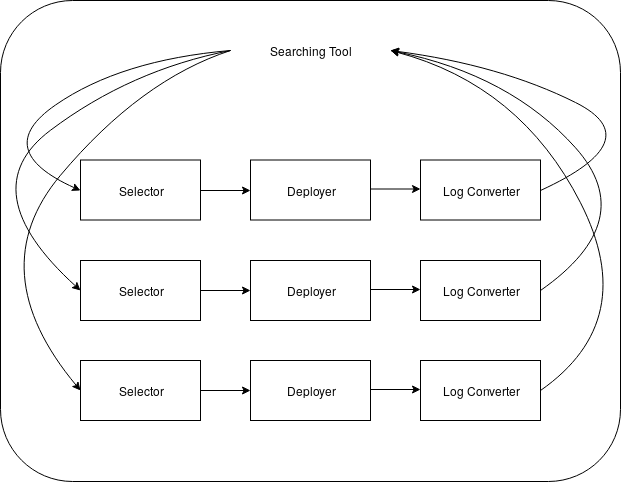

The diagram above was exported from draw.io. Its source (the exported page's mxGraphModel, read from the mxfile embedded in the PNG):
<mxGraphModel dx="941" dy="710" grid="1" gridSize="10" guides="1" tooltips="1" connect="1" arrows="1" fold="1" page="1" pageScale="1" pageWidth="1169" pageHeight="827" math="0" shadow="0">
  <root>
    <mxCell id="0" />
    <mxCell id="1" parent="0" />
    <mxCell id="UVcUTaHlGL9d1BSu6OAA-1" value="" style="rounded=1;whiteSpace=wrap;html=1;" parent="1" vertex="1">
      <mxGeometry x="160" y="110" width="620" height="481" as="geometry" />
    </mxCell>
    <mxCell id="UVcUTaHlGL9d1BSu6OAA-2" value="&lt;div&gt;Searching Tool&lt;/div&gt;" style="text;html=1;strokeColor=none;fillColor=none;align=center;verticalAlign=middle;whiteSpace=wrap;rounded=0;" parent="1" vertex="1">
      <mxGeometry x="390" y="144.5" width="160" height="30" as="geometry" />
    </mxCell>
    <mxCell id="UVcUTaHlGL9d1BSu6OAA-3" value="&lt;div&gt;Selector&lt;/div&gt;" style="rounded=0;whiteSpace=wrap;html=1;" parent="1" vertex="1">
      <mxGeometry x="240" y="269.5" width="120" height="60" as="geometry" />
    </mxCell>
    <mxCell id="UVcUTaHlGL9d1BSu6OAA-4" value="" style="curved=1;endArrow=classic;html=1;entryX=0;entryY=0.5;entryDx=0;entryDy=0;exitX=0;exitY=0.5;exitDx=0;exitDy=0;" parent="1" source="UVcUTaHlGL9d1BSu6OAA-2" target="UVcUTaHlGL9d1BSu6OAA-3" edge="1">
      <mxGeometry width="50" height="50" relative="1" as="geometry">
        <mxPoint x="280" y="224.5" as="sourcePoint" />
        <mxPoint x="330" y="174.5" as="targetPoint" />
        <Array as="points">
          <mxPoint x="280" y="169.5" />
          <mxPoint x="150" y="259.5" />
        </Array>
      </mxGeometry>
    </mxCell>
    <mxCell id="UVcUTaHlGL9d1BSu6OAA-5" value="Deployer" style="rounded=0;whiteSpace=wrap;html=1;" parent="1" vertex="1">
      <mxGeometry x="410" y="269.5" width="120" height="60" as="geometry" />
    </mxCell>
    <mxCell id="UVcUTaHlGL9d1BSu6OAA-6" value="Log Converter" style="rounded=0;whiteSpace=wrap;html=1;" parent="1" vertex="1">
      <mxGeometry x="580" y="269.5" width="120" height="60" as="geometry" />
    </mxCell>
    <mxCell id="UVcUTaHlGL9d1BSu6OAA-7" value="" style="endArrow=classic;html=1;exitX=1;exitY=0.5;exitDx=0;exitDy=0;entryX=0;entryY=0.5;entryDx=0;entryDy=0;" parent="1" source="UVcUTaHlGL9d1BSu6OAA-3" target="UVcUTaHlGL9d1BSu6OAA-5" edge="1">
      <mxGeometry width="50" height="50" relative="1" as="geometry">
        <mxPoint x="360" y="324.5" as="sourcePoint" />
        <mxPoint x="410" y="274.5" as="targetPoint" />
      </mxGeometry>
    </mxCell>
    <mxCell id="UVcUTaHlGL9d1BSu6OAA-8" value="" style="endArrow=classic;html=1;exitX=1;exitY=0.5;exitDx=0;exitDy=0;entryX=0;entryY=0.5;entryDx=0;entryDy=0;" parent="1" edge="1">
      <mxGeometry width="50" height="50" relative="1" as="geometry">
        <mxPoint x="530" y="298.5" as="sourcePoint" />
        <mxPoint x="580" y="298.5" as="targetPoint" />
      </mxGeometry>
    </mxCell>
    <mxCell id="UVcUTaHlGL9d1BSu6OAA-9" value="" style="curved=1;endArrow=classic;html=1;exitX=1;exitY=0.5;exitDx=0;exitDy=0;entryX=1;entryY=0.5;entryDx=0;entryDy=0;" parent="1" source="UVcUTaHlGL9d1BSu6OAA-6" target="UVcUTaHlGL9d1BSu6OAA-2" edge="1">
      <mxGeometry width="50" height="50" relative="1" as="geometry">
        <mxPoint x="660" y="224.5" as="sourcePoint" />
        <mxPoint x="710" y="174.5" as="targetPoint" />
        <Array as="points">
          <mxPoint x="810" y="249.5" />
          <mxPoint x="660" y="174.5" />
        </Array>
      </mxGeometry>
    </mxCell>
    <mxCell id="UVcUTaHlGL9d1BSu6OAA-10" style="edgeStyle=orthogonalEdgeStyle;rounded=0;orthogonalLoop=1;jettySize=auto;html=1;exitX=0.5;exitY=1;exitDx=0;exitDy=0;" parent="1" source="UVcUTaHlGL9d1BSu6OAA-1" target="UVcUTaHlGL9d1BSu6OAA-1" edge="1">
      <mxGeometry relative="1" as="geometry" />
    </mxCell>
    <mxCell id="UVcUTaHlGL9d1BSu6OAA-11" value="&lt;div&gt;Selector&lt;/div&gt;" style="rounded=0;whiteSpace=wrap;html=1;" parent="1" vertex="1">
      <mxGeometry x="240" y="370" width="120" height="60" as="geometry" />
    </mxCell>
    <mxCell id="UVcUTaHlGL9d1BSu6OAA-12" value="Deployer" style="rounded=0;whiteSpace=wrap;html=1;" parent="1" vertex="1">
      <mxGeometry x="410" y="370" width="120" height="60" as="geometry" />
    </mxCell>
    <mxCell id="UVcUTaHlGL9d1BSu6OAA-13" value="Log Converter" style="rounded=0;whiteSpace=wrap;html=1;" parent="1" vertex="1">
      <mxGeometry x="580" y="370" width="120" height="60" as="geometry" />
    </mxCell>
    <mxCell id="UVcUTaHlGL9d1BSu6OAA-14" value="" style="endArrow=classic;html=1;exitX=1;exitY=0.5;exitDx=0;exitDy=0;entryX=0;entryY=0.5;entryDx=0;entryDy=0;" parent="1" source="UVcUTaHlGL9d1BSu6OAA-11" target="UVcUTaHlGL9d1BSu6OAA-12" edge="1">
      <mxGeometry width="50" height="50" relative="1" as="geometry">
        <mxPoint x="360" y="425" as="sourcePoint" />
        <mxPoint x="410" y="375" as="targetPoint" />
      </mxGeometry>
    </mxCell>
    <mxCell id="UVcUTaHlGL9d1BSu6OAA-15" value="" style="endArrow=classic;html=1;exitX=1;exitY=0.5;exitDx=0;exitDy=0;entryX=0;entryY=0.5;entryDx=0;entryDy=0;" parent="1" edge="1">
      <mxGeometry width="50" height="50" relative="1" as="geometry">
        <mxPoint x="530" y="399" as="sourcePoint" />
        <mxPoint x="580" y="399" as="targetPoint" />
      </mxGeometry>
    </mxCell>
    <mxCell id="UVcUTaHlGL9d1BSu6OAA-16" value="&lt;div&gt;Selector&lt;/div&gt;" style="rounded=0;whiteSpace=wrap;html=1;" parent="1" vertex="1">
      <mxGeometry x="240" y="470" width="120" height="60" as="geometry" />
    </mxCell>
    <mxCell id="UVcUTaHlGL9d1BSu6OAA-17" value="Deployer" style="rounded=0;whiteSpace=wrap;html=1;" parent="1" vertex="1">
      <mxGeometry x="410" y="470" width="120" height="60" as="geometry" />
    </mxCell>
    <mxCell id="UVcUTaHlGL9d1BSu6OAA-18" value="Log Converter" style="rounded=0;whiteSpace=wrap;html=1;" parent="1" vertex="1">
      <mxGeometry x="580" y="470" width="120" height="60" as="geometry" />
    </mxCell>
    <mxCell id="UVcUTaHlGL9d1BSu6OAA-19" value="" style="endArrow=classic;html=1;exitX=1;exitY=0.5;exitDx=0;exitDy=0;entryX=0;entryY=0.5;entryDx=0;entryDy=0;" parent="1" source="UVcUTaHlGL9d1BSu6OAA-16" target="UVcUTaHlGL9d1BSu6OAA-17" edge="1">
      <mxGeometry width="50" height="50" relative="1" as="geometry">
        <mxPoint x="360" y="525" as="sourcePoint" />
        <mxPoint x="410" y="475" as="targetPoint" />
      </mxGeometry>
    </mxCell>
    <mxCell id="UVcUTaHlGL9d1BSu6OAA-20" value="" style="endArrow=classic;html=1;exitX=1;exitY=0.5;exitDx=0;exitDy=0;entryX=0;entryY=0.5;entryDx=0;entryDy=0;" parent="1" edge="1">
      <mxGeometry width="50" height="50" relative="1" as="geometry">
        <mxPoint x="530" y="499" as="sourcePoint" />
        <mxPoint x="580" y="499" as="targetPoint" />
      </mxGeometry>
    </mxCell>
    <mxCell id="UVcUTaHlGL9d1BSu6OAA-21" value="" style="curved=1;endArrow=classic;html=1;entryX=0;entryY=0.5;entryDx=0;entryDy=0;exitX=0;exitY=0.5;exitDx=0;exitDy=0;" parent="1" source="UVcUTaHlGL9d1BSu6OAA-2" target="UVcUTaHlGL9d1BSu6OAA-11" edge="1">
      <mxGeometry width="50" height="50" relative="1" as="geometry">
        <mxPoint x="400" y="170" as="sourcePoint" />
        <mxPoint x="250" y="310" as="targetPoint" />
        <Array as="points">
          <mxPoint x="290" y="179.5" />
          <mxPoint x="130" y="300" />
        </Array>
      </mxGeometry>
    </mxCell>
    <mxCell id="UVcUTaHlGL9d1BSu6OAA-22" value="" style="curved=1;endArrow=classic;html=1;entryX=0;entryY=0.5;entryDx=0;entryDy=0;exitX=0;exitY=0.5;exitDx=0;exitDy=0;" parent="1" source="UVcUTaHlGL9d1BSu6OAA-2" target="UVcUTaHlGL9d1BSu6OAA-16" edge="1">
      <mxGeometry width="50" height="50" relative="1" as="geometry">
        <mxPoint x="410" y="180" as="sourcePoint" />
        <mxPoint x="260" y="320" as="targetPoint" />
        <Array as="points">
          <mxPoint x="300" y="189.5" />
          <mxPoint x="140" y="380" />
        </Array>
      </mxGeometry>
    </mxCell>
    <mxCell id="UVcUTaHlGL9d1BSu6OAA-23" value="" style="curved=1;endArrow=classic;html=1;entryX=1;entryY=0.5;entryDx=0;entryDy=0;exitX=1;exitY=0.5;exitDx=0;exitDy=0;" parent="1" source="UVcUTaHlGL9d1BSu6OAA-13" target="UVcUTaHlGL9d1BSu6OAA-2" edge="1">
      <mxGeometry width="50" height="50" relative="1" as="geometry">
        <mxPoint x="710" y="310" as="sourcePoint" />
        <mxPoint x="560" y="170" as="targetPoint" />
        <Array as="points">
          <mxPoint x="800" y="330" />
          <mxPoint x="670" y="184.5" />
        </Array>
      </mxGeometry>
    </mxCell>
    <mxCell id="UVcUTaHlGL9d1BSu6OAA-24" value="" style="curved=1;endArrow=classic;html=1;entryX=1;entryY=0.5;entryDx=0;entryDy=0;exitX=1;exitY=0.5;exitDx=0;exitDy=0;" parent="1" source="UVcUTaHlGL9d1BSu6OAA-18" target="UVcUTaHlGL9d1BSu6OAA-2" edge="1">
      <mxGeometry width="50" height="50" relative="1" as="geometry">
        <mxPoint x="720" y="320" as="sourcePoint" />
        <mxPoint x="570" y="180" as="targetPoint" />
        <Array as="points">
          <mxPoint x="800" y="430" />
          <mxPoint x="680" y="194.5" />
        </Array>
      </mxGeometry>
    </mxCell>
  </root>
</mxGraphModel>